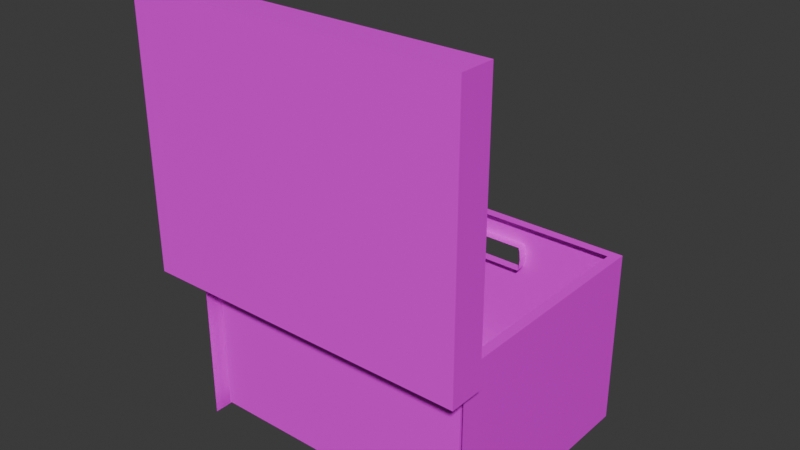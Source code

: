 # Source: Box.blend  (saved by Blender 4.3.34; exported with 4.5.12 LTS)
import bpy
from mathutils import Matrix  # noqa: F401  (used for matrix-valued properties, if any)

bpy.ops.wm.read_factory_settings(use_empty=True)
scene = bpy.context.scene
scene.name = 'Scene'

# ---- collections
col_collection = bpy.data.collections.new('Collection'); scene.collection.children.link(col_collection)

# ---- images (referenced by path relative to the original .blend; pixels are not part of the script)
import os
ASSET_DIR = os.environ.get("B2B_ASSET_DIR", "")  # directory of the original .blend (textures are referenced by path, not embedded)
HERE = os.path.dirname(os.path.abspath(__file__))  # packed textures are extracted next to this script under _unpacked/

def load_image(name, relpath, width, height, colorspace="sRGB"):
    """Load a texture the original file referenced (path relative to the .blend, or extracted next to this script)."""
    p = next((c for c in (os.path.join(HERE, relpath), os.path.join(ASSET_DIR, relpath)) if relpath and os.path.exists(c)), "")
    if p:
        img = bpy.data.images.load(p, check_existing=True)
        img.name = name
    else:  # same state as the original file: an image datablock whose file is absent (Cycles renders it pink)
        img = bpy.data.images.new(name, width, height)
        img.source = "FILE"
        img.filepath = "//" + (relpath or name)
    img.colorspace_settings.name = colorspace
    return img
img_card_tex_png = load_image('card tex.png', 'card tex with ao.png', 1024, 1024, 'sRGB')

# ---- materials (node trees are filled in below, after node groups)
mat_material_001 = bpy.data.materials.new('Material.001')

# ---- material node trees
mat_material_001.use_nodes = True; mat_material_001.node_tree.nodes.clear()
_N = mat_material_001.node_tree.nodes; _L = mat_material_001.node_tree.links
n0 = _N.new('ShaderNodeBsdfPrincipled'); n0.name = 'Principled BSDF'; n0.location = (10, 300)
n1 = _N.new('ShaderNodeOutputMaterial'); n1.name = 'Material Output'; n1.location = (300, 300)
n2 = _N.new('ShaderNodeTexImage'); n2.name = 'Image Texture'; n2.location = (-340, 314)
n2.image = img_card_tex_png
_L.new(n0.outputs[0], n1.inputs[0])
_L.new(n2.outputs[0], n0.inputs[0])
n1.is_active_output = True

# ---- world
world_world = bpy.data.worlds.new('World'); scene.world = world_world
world_world.use_nodes = True; world_world.node_tree.nodes.clear()
_N = world_world.node_tree.nodes; _L = world_world.node_tree.links
n0 = _N.new('ShaderNodeOutputWorld'); n0.name = 'World Output'; n0.location = (300, 300)
n1 = _N.new('ShaderNodeBackground'); n1.name = 'Background'; n1.location = (10, 300)
n1.inputs[0].default_value = (0.05088, 0.05088, 0.05088, 1.0)
_L.new(n1.outputs[0], n0.inputs[0])
n0.is_active_output = True
world_world.color = (0.05088, 0.05088, 0.05088)
world_world.sun_shadow_jitter_overblur = 0.0

# ---- meshes
me_cube_001 = bpy.data.meshes.new('Cube.001')
me_cube_001.from_pydata([(-2.5, -2.0, -1.5), (-2.336, -1.836, 1.5), (-2.5, 2.0, -1.5), (-2.336, 1.836, 1.5), (2.5, -2.0, -1.5), (2.336, -1.836, 1.5), (2.5, 2.0, -1.5), (2.336, 1.836, 1.5), (-2.5, -2.0, 1.5), (-2.5, 2.0, 1.5), (2.5, 2.0, 1.5), (2.5, -2.0, 1.5), (-2.336, -1.836, -1.315), (-2.336, 1.836, -1.315), (2.336, 1.836, -1.315), (2.336, -1.836, -1.315), (-0.7302, 2.0, 0.6709), (-0.7302, 2.0, 1.09), (0.7302, 2.0, 1.09), (0.7302, 2.0, 0.6709), (-0.7302, 1.836, 0.6709), (-0.7302, 1.836, 1.09), (0.7302, 1.836, 1.09), (0.7302, 1.836, 0.6709), (-2.5, -2.0, 0.8805), (-2.5, 2.0, 0.8805), (0.7672, 2.0, 0.8805), (2.5, 2.0, 0.8805), (-0.7672, 2.0, 0.8805), (2.5, -2.0, 0.8805), (2.336, -1.836, 0.8805), (2.336, 1.836, 0.8805), (-2.336, 1.836, 0.8805), (-2.336, -1.836, 0.8805), (-0.7672, 1.836, 0.8805), (0.7672, 1.836, 0.8805), (-2.5, -2.0, 1.039), (-2.5, 2.0, 1.039), (2.5, 2.0, 1.039), (-0.7487, 2.0, 1.039), (2.5, -2.0, 1.039), (-0.7487, 1.836, 1.039), (0.7487, 2.0, 1.039), (2.336, -1.836, 1.039), (2.336, 1.836, 1.039), (-2.336, 1.836, 1.039), (-2.336, -1.836, 1.039), (0.7487, 1.836, 1.039), (0.7487, 2.0, 0.722), (2.336, -1.836, 0.722), (2.336, 1.836, 0.722), (-2.336, 1.836, 0.722), (-2.336, -1.836, 0.722), (0.7487, 1.836, 0.722), (2.5, -2.0, 0.722), (2.5, 2.0, 0.722), (-0.7487, 2.0, 0.722), (-2.5, -2.0, 0.722), (-2.5, 2.0, 0.722), (-0.7487, 1.836, 0.722)], [], [(36, 8, 9, 37), (47, 42, 26, 35), (9, 10, 18, 17), (38, 10, 11, 40), (49, 50, 14, 15), (1, 3, 9, 8), (3, 7, 10, 9), (7, 5, 11, 10), (5, 1, 8, 11), (14, 13, 12, 15), (51, 52, 12, 13), (52, 49, 15, 12), (41, 39, 17, 21), (53, 48, 19, 23), (23, 19, 16, 20), (17, 18, 22, 21), (58, 56, 16, 2), (46, 43, 30, 33), (2, 16, 19, 6), (59, 56, 28, 34), (38, 27, 26, 42), (37, 39, 28, 25), (55, 6, 19, 48), (45, 46, 33, 32), (43, 44, 31, 30), (55, 27, 29, 54), (57, 24, 25, 58), (5, 7, 44, 43), (3, 1, 46, 45), (9, 17, 39, 37), (10, 38, 42, 18), (1, 5, 43, 46), (34, 28, 39, 41), (27, 38, 40, 29), (22, 18, 42, 47), (24, 36, 37, 25), (0, 57, 58, 2), (6, 55, 54, 4), (27, 55, 48, 26), (20, 16, 56, 59), (25, 28, 56, 58), (35, 26, 48, 53), (33, 30, 49, 52), (32, 33, 52, 51), (30, 31, 50, 49)])
_uv = me_cube_001.uv_layers.new(name='UVMap')
_uv.uv.foreach_set('vector', [0.2615, 0.9969, 0.2322, 0.9969, 0.2322, 0.743, 0.2615, 0.743, 0.529, 0.6812, 0.5394, 0.6812, 0.5394, 0.6913, 0.529, 0.6913, 0.7532, 0.6639, 0.7532, 0.9813, 0.7272, 0.869, 0.7272, 0.7763, 0.9543, 0.003069, 0.9836, 0.003069, 0.9836, 0.257, 0.9543, 0.257, 0.09677, 0.2361, 0.09677, 0.003069, 0.2261, 0.003069, 0.2261, 0.2361, 0.8062, 0.3508, 0.5732, 0.3508, 0.5627, 0.3404, 0.8167, 0.3404, 0.5732, 0.3508, 0.5732, 0.6474, 0.5627, 0.6578, 0.5627, 0.3404, 0.5732, 0.6474, 0.8062, 0.6474, 0.8167, 0.6578, 0.5627, 0.6578, 0.8062, 0.6474, 0.8062, 0.3508, 0.8167, 0.3404, 0.8167, 0.6578, 0.7593, 0.9605, 0.7593, 0.6639, 0.9924, 0.6639, 0.9924, 0.9605, 0.09677, 0.7657, 0.09677, 0.5326, 0.2261, 0.5326, 0.2261, 0.7657, 0.09677, 0.5326, 0.09677, 0.2361, 0.2261, 0.2361, 0.2261, 0.5326, 0.529, 0.8213, 0.5394, 0.8213, 0.5394, 0.8248, 0.529, 0.8248, 0.529, 0.7014, 0.5394, 0.7014, 0.5394, 0.7049, 0.529, 0.7049, 0.529, 0.7049, 0.5394, 0.7049, 0.5394, 0.7976, 0.529, 0.7976, 0.556, 0.6777, 0.556, 0.7704, 0.5456, 0.7704, 0.5456, 0.6777, 0.7038, 0.6639, 0.7038, 0.7751, 0.7005, 0.7763, 0.5627, 0.6639, 0.07664, 0.5326, 0.07664, 0.2361, 0.08671, 0.2361, 0.08671, 0.5326, 0.5627, 0.6639, 0.7005, 0.7763, 0.7005, 0.869, 0.5627, 0.9813, 0.529, 0.801, 0.5394, 0.801, 0.5394, 0.8112, 0.529, 0.8112, 0.7239, 0.9813, 0.7139, 0.9813, 0.7139, 0.8713, 0.7239, 0.8702, 0.7239, 0.6639, 0.7239, 0.7751, 0.7139, 0.7739, 0.7139, 0.6639, 0.7038, 0.9813, 0.5627, 0.9813, 0.7005, 0.869, 0.7038, 0.8702, 0.07664, 0.7657, 0.07664, 0.5326, 0.08671, 0.5326, 0.08671, 0.7657, 0.07664, 0.2361, 0.07664, 0.003069, 0.08671, 0.003069, 0.08671, 0.2361, 0.9342, 0.003069, 0.9442, 0.003069, 0.9442, 0.257, 0.9342, 0.257, 0.2816, 0.9969, 0.2715, 0.9969, 0.2715, 0.743, 0.2816, 0.743, 0.04738, 0.2361, 0.04738, 0.003069, 0.07664, 0.003069, 0.07664, 0.2361, 0.04738, 0.7657, 0.04738, 0.5326, 0.07664, 0.5326, 0.07664, 0.7657, 0.7532, 0.6639, 0.7272, 0.7763, 0.7239, 0.7751, 0.7239, 0.6639, 0.7532, 0.9813, 0.7239, 0.9813, 0.7239, 0.8702, 0.7272, 0.869, 0.04738, 0.5326, 0.04738, 0.2361, 0.07664, 0.2361, 0.07664, 0.5326, 0.529, 0.8112, 0.5394, 0.8112, 0.5394, 0.8213, 0.529, 0.8213, 0.9442, 0.003069, 0.9543, 0.003069, 0.9543, 0.257, 0.9442, 0.257, 0.529, 0.6777, 0.5394, 0.6777, 0.5394, 0.6812, 0.529, 0.6812, 0.2715, 0.9969, 0.2615, 0.9969, 0.2615, 0.743, 0.2715, 0.743, 0.4227, 0.9969, 0.2816, 0.9969, 0.2816, 0.743, 0.4227, 0.743, 0.7931, 0.003069, 0.9342, 0.003069, 0.9342, 0.257, 0.7931, 0.257, 0.7139, 0.9813, 0.7038, 0.9813, 0.7038, 0.8702, 0.7139, 0.8713, 0.529, 0.7976, 0.5394, 0.7976, 0.5394, 0.801, 0.529, 0.801, 0.7139, 0.6639, 0.7139, 0.7739, 0.7038, 0.7751, 0.7038, 0.6639, 0.529, 0.6913, 0.5394, 0.6913, 0.5394, 0.7014, 0.529, 0.7014, 0.08671, 0.5326, 0.08671, 0.2361, 0.09677, 0.2361, 0.09677, 0.5326, 0.08671, 0.7657, 0.08671, 0.5326, 0.09677, 0.5326, 0.09677, 0.7657, 0.08671, 0.2361, 0.08671, 0.003069, 0.09677, 0.003069, 0.09677, 0.2361])
me_cube_001.materials.append(mat_material_001)
me_cube_001.update()
me_cube_002 = bpy.data.meshes.new('Cube.002')
me_cube_002.from_pydata([(-2.5, 0.05978, -0.01956), (-2.746, -0.1867, 0.5568), (-2.5, 3.955, -0.01956), (-2.746, 4.201, 0.5568), (2.5, 0.05978, -0.01956), (2.746, -0.1867, 0.5568), (2.5, 3.955, -0.01956), (2.746, 4.201, 0.5568), (-2.746, 4.201, -0.01956), (-2.746, -0.1867, -0.01956), (2.746, 4.201, -0.01956), (2.746, -0.1867, -0.01956), (-2.5, 3.955, 0.3974), (-2.5, 0.05978, 0.3974), (2.5, 3.955, 0.3974), (2.5, 0.05978, 0.3974)], [], [(9, 1, 3, 8), (8, 3, 7, 10), (10, 7, 5, 11), (4, 0, 13, 15), (7, 3, 1, 5), (2, 0, 9, 8), (6, 2, 8, 10), (4, 6, 10, 11), (0, 4, 11, 9), (12, 14, 15, 13), (6, 4, 15, 14), (0, 2, 12, 13)])
_uv = me_cube_002.uv_layers.new(name='UVMap')
_uv.uv.foreach_set('vector', [0.04124, 0.9482, 0.003069, 0.9482, 0.003069, 0.6575, 0.04124, 0.6575, 0.04124, 0.6575, 0.003069, 0.6575, 0.003069, 0.2937, 0.04124, 0.2937, 0.04124, 0.2937, 0.003069, 0.2937, 0.003069, 0.003069, 0.04124, 0.003069, 0.529, 0.6716, 0.529, 0.3404, 0.5566, 0.3404, 0.5566, 0.6716, 0.2322, 0.3669, 0.2322, 0.003069, 0.5228, 0.003069, 0.5228, 0.3669, 0.5065, 0.3894, 0.2485, 0.3894, 0.2322, 0.373, 0.5228, 0.373, 0.5065, 0.7205, 0.5065, 0.3894, 0.5228, 0.373, 0.5228, 0.7369, 0.2485, 0.7205, 0.5065, 0.7205, 0.5228, 0.7369, 0.2322, 0.7369, 0.2485, 0.3894, 0.2485, 0.7205, 0.2322, 0.7369, 0.2322, 0.373, 0.529, 0.3342, 0.529, 0.003069, 0.787, 0.003069, 0.787, 0.3342, 0.8566, 0.5984, 0.8566, 0.3404, 0.8842, 0.3404, 0.8842, 0.5984, 0.8228, 0.5984, 0.8228, 0.3404, 0.8504, 0.3404, 0.8504, 0.5984])
me_cube_002.materials.append(mat_material_001)
me_cube_002.update()

# ---- objects
ob_cube = bpy.data.objects.new('Cube', me_cube_001)
ob_cube_001 = bpy.data.objects.new('Cube.001', me_cube_002)

# ---- transforms, parenting, visibility, modifiers, constraints
ob_cube.location = (0.0, 0.0, 0.0)
ob_cube_001.location = (-1.154e-17, -2.003, 1.501)
ob_cube_001.rotation_euler = (1.571, -0.0, 0.0)

# ---- collection membership
col_collection.objects.link(ob_cube)
col_collection.objects.link(ob_cube_001)

# ---- scene / render settings (as saved in the file)
scene.frame_start = 1; scene.frame_end = 250; scene.frame_set(1)
scene.render.engine = 'CYCLES'
scene.cycles.bake_type = 'AO'
bpy.context.view_layer.update()

# ---- added for rendering (the .blend has no active camera and no usable light): camera, sun
cam_auto = bpy.data.cameras.new('AutoCamera')
cam_auto.lens = 50.0
cam_auto.sensor_width = 36.0
cam_auto.clip_end = 1000.0
ob_auto_camera = bpy.data.objects.new('AutoCamera', cam_auto)
scene.collection.objects.link(ob_auto_camera)
ob_auto_camera.location = (9.38207, -11.5383, 9.60655)
ob_auto_camera.rotation_euler = (1.09748, -7.21219e-08, 0.694738)
scene.camera = ob_auto_camera
light_auto_sun = bpy.data.lights.new('AutoSun', 'SUN')
light_auto_sun.energy = 3.0
light_auto_sun.angle = 0.0523599
ob_auto_sun = bpy.data.objects.new('AutoSun', light_auto_sun)
scene.collection.objects.link(ob_auto_sun)
ob_auto_sun.rotation_euler = (0.872665, 0.174533, 0.523599)
bpy.context.view_layer.update()
